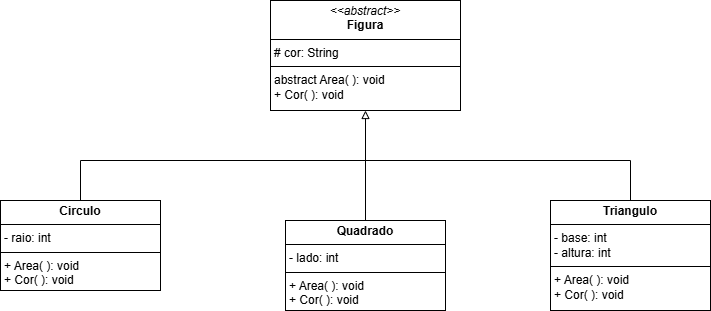

The diagram above was exported from draw.io. Its source (the exported page's mxGraphModel, read from the mxfile embedded in the PNG):
<mxGraphModel dx="880" dy="468" grid="1" gridSize="10" guides="1" tooltips="1" connect="1" arrows="1" fold="1" page="1" pageScale="1" pageWidth="827" pageHeight="1169" math="0" shadow="0">
  <root>
    <mxCell id="0" />
    <mxCell id="1" parent="0" />
    <mxCell id="tXoRZqqThSD_tfd8Zkfk-1" value="&lt;p style=&quot;margin:0px;margin-top:4px;text-align:center;&quot;&gt;&lt;i&gt;&amp;lt;&amp;lt;abstract&amp;gt;&amp;gt;&lt;/i&gt;&lt;br&gt;&lt;b&gt;Figura&lt;/b&gt;&lt;/p&gt;&lt;hr size=&quot;1&quot; style=&quot;border-style:solid;&quot;&gt;&lt;p style=&quot;margin:0px;margin-left:4px;&quot;&gt;# cor: String&lt;br&gt;&lt;/p&gt;&lt;hr size=&quot;1&quot; style=&quot;border-style:solid;&quot;&gt;&lt;p style=&quot;margin:0px;margin-left:4px;&quot;&gt;abstract Area( ): void&lt;br&gt;+ Cor( ): void&lt;/p&gt;" style="verticalAlign=top;align=left;overflow=fill;html=1;whiteSpace=wrap;" parent="1" vertex="1">
      <mxGeometry x="320" y="40" width="190" height="110" as="geometry" />
    </mxCell>
    <mxCell id="tXoRZqqThSD_tfd8Zkfk-4" style="edgeStyle=orthogonalEdgeStyle;rounded=0;orthogonalLoop=1;jettySize=auto;html=1;entryX=0.5;entryY=1;entryDx=0;entryDy=0;endArrow=block;endFill=0;" parent="1" source="tXoRZqqThSD_tfd8Zkfk-3" target="tXoRZqqThSD_tfd8Zkfk-1" edge="1">
      <mxGeometry relative="1" as="geometry">
        <mxPoint x="130" y="200" as="targetPoint" />
        <Array as="points">
          <mxPoint x="130" y="200" />
          <mxPoint x="415" y="200" />
        </Array>
      </mxGeometry>
    </mxCell>
    <mxCell id="tXoRZqqThSD_tfd8Zkfk-3" value="&lt;p style=&quot;margin:0px;margin-top:4px;text-align:center;&quot;&gt;&lt;b&gt;Circulo&lt;/b&gt;&lt;/p&gt;&lt;hr size=&quot;1&quot; style=&quot;border-style:solid;&quot;&gt;&lt;p style=&quot;margin:0px;margin-left:4px;&quot;&gt;- raio: int&lt;/p&gt;&lt;hr size=&quot;1&quot; style=&quot;border-style:solid;&quot;&gt;&lt;p style=&quot;margin:0px;margin-left:4px;&quot;&gt;+ Area( ): void&lt;/p&gt;&lt;p style=&quot;margin:0px;margin-left:4px;&quot;&gt;+ Cor( ): void&lt;/p&gt;" style="verticalAlign=top;align=left;overflow=fill;html=1;whiteSpace=wrap;" parent="1" vertex="1">
      <mxGeometry x="50" y="240" width="160" height="90" as="geometry" />
    </mxCell>
    <mxCell id="tXoRZqqThSD_tfd8Zkfk-5" value="&lt;p style=&quot;margin:0px;margin-top:4px;text-align:center;&quot;&gt;&lt;b&gt;Quadrado&lt;/b&gt;&lt;/p&gt;&lt;hr size=&quot;1&quot; style=&quot;border-style:solid;&quot;&gt;&lt;p style=&quot;margin:0px;margin-left:4px;&quot;&gt;- lado: int&lt;/p&gt;&lt;hr size=&quot;1&quot; style=&quot;border-style:solid;&quot;&gt;&lt;p style=&quot;margin:0px;margin-left:4px;&quot;&gt;+ Area( ): void&lt;/p&gt;&lt;p style=&quot;margin:0px;margin-left:4px;&quot;&gt;+ Cor( ): void&lt;/p&gt;" style="verticalAlign=top;align=left;overflow=fill;html=1;whiteSpace=wrap;" parent="1" vertex="1">
      <mxGeometry x="335" y="260" width="160" height="90" as="geometry" />
    </mxCell>
    <mxCell id="tXoRZqqThSD_tfd8Zkfk-6" value="&lt;p style=&quot;margin:0px;margin-top:4px;text-align:center;&quot;&gt;&lt;b&gt;Triangulo&lt;/b&gt;&lt;/p&gt;&lt;hr size=&quot;1&quot; style=&quot;border-style:solid;&quot;&gt;&lt;p style=&quot;margin:0px;margin-left:4px;&quot;&gt;- base: int&lt;/p&gt;&lt;p style=&quot;margin:0px;margin-left:4px;&quot;&gt;- altura: int&lt;/p&gt;&lt;hr size=&quot;1&quot; style=&quot;border-style:solid;&quot;&gt;&lt;p style=&quot;margin:0px;margin-left:4px;&quot;&gt;+ Area( ): void&lt;/p&gt;&lt;p style=&quot;margin:0px;margin-left:4px;&quot;&gt;+ Cor( ): void&lt;/p&gt;" style="verticalAlign=top;align=left;overflow=fill;html=1;whiteSpace=wrap;" parent="1" vertex="1">
      <mxGeometry x="600" y="240" width="160" height="110" as="geometry" />
    </mxCell>
    <mxCell id="tXoRZqqThSD_tfd8Zkfk-8" value="" style="endArrow=none;html=1;rounded=0;exitX=0.5;exitY=0;exitDx=0;exitDy=0;" parent="1" source="tXoRZqqThSD_tfd8Zkfk-5" edge="1">
      <mxGeometry width="50" height="50" relative="1" as="geometry">
        <mxPoint x="390" y="270" as="sourcePoint" />
        <mxPoint x="415" y="170" as="targetPoint" />
        <Array as="points" />
      </mxGeometry>
    </mxCell>
    <mxCell id="tXoRZqqThSD_tfd8Zkfk-9" value="" style="endArrow=none;html=1;rounded=0;entryX=0.5;entryY=0;entryDx=0;entryDy=0;" parent="1" target="tXoRZqqThSD_tfd8Zkfk-6" edge="1">
      <mxGeometry width="50" height="50" relative="1" as="geometry">
        <mxPoint x="400" y="200" as="sourcePoint" />
        <mxPoint x="440" y="220" as="targetPoint" />
        <Array as="points">
          <mxPoint x="680" y="200" />
        </Array>
      </mxGeometry>
    </mxCell>
  </root>
</mxGraphModel>